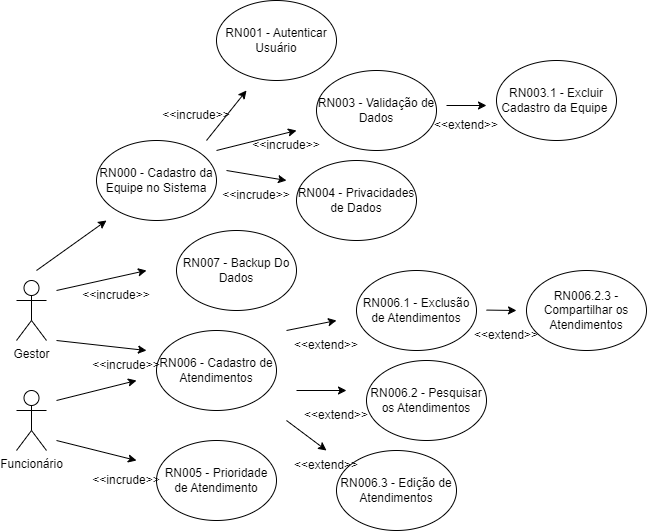

The diagram above was exported from draw.io. Its source (the exported page's mxGraphModel, read from the mxfile embedded in the PNG):
<mxGraphModel dx="1098" dy="648" grid="1" gridSize="10" guides="1" tooltips="1" connect="1" arrows="1" fold="1" page="1" pageScale="1" pageWidth="827" pageHeight="1169" math="0" shadow="0">
  <root>
    <mxCell id="0" />
    <mxCell id="1" parent="0" />
    <mxCell id="uIoZNxKD2cuk6iAmYPrV-1" value="Gestor" style="shape=umlActor;verticalLabelPosition=bottom;verticalAlign=top;html=1;outlineConnect=0;" parent="1" vertex="1">
      <mxGeometry x="120" y="310" width="30" height="60" as="geometry" />
    </mxCell>
    <mxCell id="uIoZNxKD2cuk6iAmYPrV-2" value="RN000 - Cadastro da Equipe no Sistema" style="ellipse;whiteSpace=wrap;html=1;" parent="1" vertex="1">
      <mxGeometry x="200" y="170" width="120" height="80" as="geometry" />
    </mxCell>
    <mxCell id="uIoZNxKD2cuk6iAmYPrV-3" value="RN001 - Autenticar Usuário" style="ellipse;whiteSpace=wrap;html=1;" parent="1" vertex="1">
      <mxGeometry x="320" y="30" width="120" height="80" as="geometry" />
    </mxCell>
    <mxCell id="uIoZNxKD2cuk6iAmYPrV-4" value="RN003 - Validação de Dados" style="ellipse;whiteSpace=wrap;html=1;" parent="1" vertex="1">
      <mxGeometry x="420" y="100" width="120" height="80" as="geometry" />
    </mxCell>
    <mxCell id="uIoZNxKD2cuk6iAmYPrV-5" value="Funcionário" style="shape=umlActor;verticalLabelPosition=bottom;verticalAlign=top;html=1;outlineConnect=0;" parent="1" vertex="1">
      <mxGeometry x="120" y="420" width="30" height="60" as="geometry" />
    </mxCell>
    <mxCell id="uIoZNxKD2cuk6iAmYPrV-6" value="RN004 - Privacidades de Dados" style="ellipse;whiteSpace=wrap;html=1;" parent="1" vertex="1">
      <mxGeometry x="400" y="190" width="120" height="80" as="geometry" />
    </mxCell>
    <mxCell id="uIoZNxKD2cuk6iAmYPrV-10" value="RN005 - Prioridade de Atendimento" style="ellipse;whiteSpace=wrap;html=1;" parent="1" vertex="1">
      <mxGeometry x="260" y="470" width="120" height="80" as="geometry" />
    </mxCell>
    <mxCell id="uIoZNxKD2cuk6iAmYPrV-11" value="RN006.3 - Edição de Atendimentos" style="ellipse;whiteSpace=wrap;html=1;" parent="1" vertex="1">
      <mxGeometry x="440" y="480" width="120" height="80" as="geometry" />
    </mxCell>
    <mxCell id="uIoZNxKD2cuk6iAmYPrV-12" value="RN007 - Backup Do Dados" style="ellipse;whiteSpace=wrap;html=1;" parent="1" vertex="1">
      <mxGeometry x="280" y="260" width="120" height="80" as="geometry" />
    </mxCell>
    <mxCell id="uIoZNxKD2cuk6iAmYPrV-14" value="" style="endArrow=classic;html=1;rounded=0;" parent="1" edge="1">
      <mxGeometry width="50" height="50" relative="1" as="geometry">
        <mxPoint x="140" y="300" as="sourcePoint" />
        <mxPoint x="210" y="250" as="targetPoint" />
      </mxGeometry>
    </mxCell>
    <mxCell id="uIoZNxKD2cuk6iAmYPrV-15" value="" style="endArrow=classic;html=1;rounded=0;" parent="1" edge="1">
      <mxGeometry width="50" height="50" relative="1" as="geometry">
        <mxPoint x="310" y="170" as="sourcePoint" />
        <mxPoint x="350" y="120" as="targetPoint" />
      </mxGeometry>
    </mxCell>
    <mxCell id="uIoZNxKD2cuk6iAmYPrV-16" value="" style="endArrow=classic;html=1;rounded=0;" parent="1" edge="1">
      <mxGeometry width="50" height="50" relative="1" as="geometry">
        <mxPoint x="320" y="180" as="sourcePoint" />
        <mxPoint x="400" y="160" as="targetPoint" />
      </mxGeometry>
    </mxCell>
    <mxCell id="uIoZNxKD2cuk6iAmYPrV-17" value="" style="endArrow=classic;html=1;rounded=0;" parent="1" edge="1">
      <mxGeometry width="50" height="50" relative="1" as="geometry">
        <mxPoint x="330" y="200" as="sourcePoint" />
        <mxPoint x="390" y="210" as="targetPoint" />
      </mxGeometry>
    </mxCell>
    <mxCell id="uIoZNxKD2cuk6iAmYPrV-18" value="" style="endArrow=classic;html=1;rounded=0;" parent="1" edge="1">
      <mxGeometry width="50" height="50" relative="1" as="geometry">
        <mxPoint x="160" y="370" as="sourcePoint" />
        <mxPoint x="250" y="380" as="targetPoint" />
      </mxGeometry>
    </mxCell>
    <mxCell id="uIoZNxKD2cuk6iAmYPrV-19" value="" style="endArrow=classic;html=1;rounded=0;" parent="1" edge="1">
      <mxGeometry width="50" height="50" relative="1" as="geometry">
        <mxPoint x="160" y="430" as="sourcePoint" />
        <mxPoint x="240" y="410" as="targetPoint" />
      </mxGeometry>
    </mxCell>
    <mxCell id="uIoZNxKD2cuk6iAmYPrV-20" value="" style="endArrow=classic;html=1;rounded=0;" parent="1" edge="1">
      <mxGeometry width="50" height="50" relative="1" as="geometry">
        <mxPoint x="160" y="320" as="sourcePoint" />
        <mxPoint x="250" y="300" as="targetPoint" />
      </mxGeometry>
    </mxCell>
    <mxCell id="uIoZNxKD2cuk6iAmYPrV-21" value="" style="endArrow=classic;html=1;rounded=0;" parent="1" edge="1">
      <mxGeometry width="50" height="50" relative="1" as="geometry">
        <mxPoint x="160" y="470" as="sourcePoint" />
        <mxPoint x="240" y="490" as="targetPoint" />
      </mxGeometry>
    </mxCell>
    <mxCell id="uIoZNxKD2cuk6iAmYPrV-22" value="RN006.1 - Exclusão de Atendimentos" style="ellipse;whiteSpace=wrap;html=1;" parent="1" vertex="1">
      <mxGeometry x="460" y="300" width="120" height="80" as="geometry" />
    </mxCell>
    <mxCell id="uIoZNxKD2cuk6iAmYPrV-23" value="RN006.2 - Pesquisar os Atendimentos" style="ellipse;whiteSpace=wrap;html=1;" parent="1" vertex="1">
      <mxGeometry x="470" y="390" width="120" height="80" as="geometry" />
    </mxCell>
    <mxCell id="uIoZNxKD2cuk6iAmYPrV-24" value="" style="endArrow=classic;html=1;rounded=0;" parent="1" edge="1">
      <mxGeometry width="50" height="50" relative="1" as="geometry">
        <mxPoint x="390" y="360" as="sourcePoint" />
        <mxPoint x="440" y="350" as="targetPoint" />
      </mxGeometry>
    </mxCell>
    <mxCell id="uIoZNxKD2cuk6iAmYPrV-25" value="" style="endArrow=classic;html=1;rounded=0;" parent="1" edge="1">
      <mxGeometry width="50" height="50" relative="1" as="geometry">
        <mxPoint x="400" y="420" as="sourcePoint" />
        <mxPoint x="450" y="420" as="targetPoint" />
      </mxGeometry>
    </mxCell>
    <mxCell id="uIoZNxKD2cuk6iAmYPrV-26" value="RN003.1 - Excluir Cadastro da Equipe&amp;nbsp;" style="ellipse;whiteSpace=wrap;html=1;" parent="1" vertex="1">
      <mxGeometry x="600" y="90" width="120" height="80" as="geometry" />
    </mxCell>
    <mxCell id="uIoZNxKD2cuk6iAmYPrV-27" value="" style="endArrow=classic;html=1;rounded=0;" parent="1" edge="1">
      <mxGeometry width="50" height="50" relative="1" as="geometry">
        <mxPoint x="550" y="135" as="sourcePoint" />
        <mxPoint x="590" y="135" as="targetPoint" />
      </mxGeometry>
    </mxCell>
    <mxCell id="uIoZNxKD2cuk6iAmYPrV-28" value="RN006 - Cadastro de Atendimentos" style="ellipse;whiteSpace=wrap;html=1;" parent="1" vertex="1">
      <mxGeometry x="260" y="360" width="120" height="80" as="geometry" />
    </mxCell>
    <mxCell id="uIoZNxKD2cuk6iAmYPrV-30" value="" style="endArrow=classic;html=1;rounded=0;" parent="1" edge="1">
      <mxGeometry width="50" height="50" relative="1" as="geometry">
        <mxPoint x="390" y="450" as="sourcePoint" />
        <mxPoint x="430" y="480" as="targetPoint" />
      </mxGeometry>
    </mxCell>
    <mxCell id="uIoZNxKD2cuk6iAmYPrV-33" value="RN006.2.3 - Compartilhar os Atendimentos" style="ellipse;whiteSpace=wrap;html=1;" parent="1" vertex="1">
      <mxGeometry x="630" y="300" width="120" height="80" as="geometry" />
    </mxCell>
    <mxCell id="uIoZNxKD2cuk6iAmYPrV-34" value="" style="endArrow=classic;html=1;rounded=0;" parent="1" edge="1">
      <mxGeometry width="50" height="50" relative="1" as="geometry">
        <mxPoint x="590" y="339.58" as="sourcePoint" />
        <mxPoint x="620" y="340" as="targetPoint" />
      </mxGeometry>
    </mxCell>
    <mxCell id="Ng8waYQf9iGZmQk7XNJ4-2" value="&amp;lt;&amp;lt;incrude&amp;gt;&amp;gt;" style="text;html=1;align=center;verticalAlign=middle;whiteSpace=wrap;rounded=0;" vertex="1" parent="1">
      <mxGeometry x="270" y="130" width="60" height="30" as="geometry" />
    </mxCell>
    <mxCell id="Ng8waYQf9iGZmQk7XNJ4-6" value="&amp;lt;&amp;lt;incrude&amp;gt;&amp;gt;" style="text;html=1;align=center;verticalAlign=middle;whiteSpace=wrap;rounded=0;" vertex="1" parent="1">
      <mxGeometry x="190" y="310" width="60" height="30" as="geometry" />
    </mxCell>
    <mxCell id="Ng8waYQf9iGZmQk7XNJ4-7" value="&amp;lt;&amp;lt;extend&amp;gt;&amp;gt;" style="text;html=1;align=center;verticalAlign=middle;whiteSpace=wrap;rounded=0;" vertex="1" parent="1">
      <mxGeometry x="540" y="140" width="60" height="30" as="geometry" />
    </mxCell>
    <mxCell id="Ng8waYQf9iGZmQk7XNJ4-8" value="&amp;lt;&amp;lt;incrude&amp;gt;&amp;gt;" style="text;html=1;align=center;verticalAlign=middle;whiteSpace=wrap;rounded=0;" vertex="1" parent="1">
      <mxGeometry x="200" y="380" width="60" height="30" as="geometry" />
    </mxCell>
    <mxCell id="Ng8waYQf9iGZmQk7XNJ4-10" value="&amp;lt;&amp;lt;incrude&amp;gt;&amp;gt;" style="text;html=1;align=center;verticalAlign=middle;whiteSpace=wrap;rounded=0;" vertex="1" parent="1">
      <mxGeometry x="200" y="495" width="60" height="30" as="geometry" />
    </mxCell>
    <mxCell id="Ng8waYQf9iGZmQk7XNJ4-11" value="&amp;lt;&amp;lt;extend&amp;gt;&amp;gt;" style="text;html=1;align=center;verticalAlign=middle;whiteSpace=wrap;rounded=0;" vertex="1" parent="1">
      <mxGeometry x="400" y="360" width="60" height="30" as="geometry" />
    </mxCell>
    <mxCell id="Ng8waYQf9iGZmQk7XNJ4-12" value="&amp;lt;&amp;lt;extend&amp;gt;&amp;gt;" style="text;html=1;align=center;verticalAlign=middle;whiteSpace=wrap;rounded=0;" vertex="1" parent="1">
      <mxGeometry x="410" y="430" width="60" height="30" as="geometry" />
    </mxCell>
    <mxCell id="Ng8waYQf9iGZmQk7XNJ4-13" value="&amp;lt;&amp;lt;extend&amp;gt;&amp;gt;" style="text;html=1;align=center;verticalAlign=middle;whiteSpace=wrap;rounded=0;" vertex="1" parent="1">
      <mxGeometry x="400" y="480" width="60" height="30" as="geometry" />
    </mxCell>
    <mxCell id="Ng8waYQf9iGZmQk7XNJ4-15" value="&amp;lt;&amp;lt;extend&amp;gt;&amp;gt;" style="text;html=1;align=center;verticalAlign=middle;whiteSpace=wrap;rounded=0;" vertex="1" parent="1">
      <mxGeometry x="580" y="350" width="60" height="30" as="geometry" />
    </mxCell>
    <mxCell id="Ng8waYQf9iGZmQk7XNJ4-19" value="&amp;lt;&amp;lt;incrude&amp;gt;&amp;gt;" style="text;html=1;align=center;verticalAlign=middle;whiteSpace=wrap;rounded=0;" vertex="1" parent="1">
      <mxGeometry x="330" y="210" width="60" height="30" as="geometry" />
    </mxCell>
    <mxCell id="Ng8waYQf9iGZmQk7XNJ4-20" value="&amp;lt;&amp;lt;incrude&amp;gt;&amp;gt;" style="text;html=1;align=center;verticalAlign=middle;whiteSpace=wrap;rounded=0;" vertex="1" parent="1">
      <mxGeometry x="360" y="160" width="60" height="30" as="geometry" />
    </mxCell>
  </root>
</mxGraphModel>